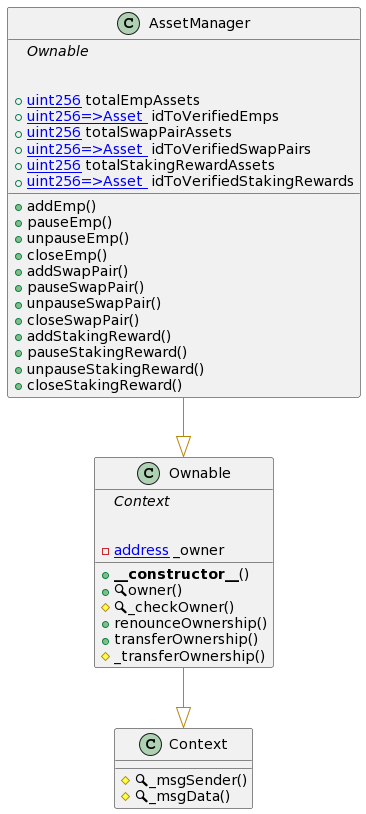

The diagram above was rendered by PlantUML. Its source (embedded in the PNG):
@startuml
' -- generated by: https://marketplace.visualstudio.com/items?itemName=tintinweb.solidity-visual-auditor
'
' -- for auto-render install: https://marketplace.visualstudio.com/items?itemName=jebbs.plantuml
' -- options --



' -- classes --


class Context {
    ' -- inheritance --

    ' -- usingFor --

    ' -- vars --

    ' -- methods --
	#🔍_msgSender()
	#🔍_msgData()

}


class Ownable {
    ' -- inheritance --
	{abstract}Context

    ' -- usingFor --

    ' -- vars --
	-[[address]] _owner

    ' -- methods --
	+**__constructor__**()
	+🔍owner()
	#🔍_checkOwner()
	+renounceOwnership()
	+transferOwnership()
	#_transferOwnership()

}


class AssetManager {
    ' -- inheritance --
	{abstract}Ownable

    ' -- usingFor --

    ' -- vars --
	+[[uint256]] totalEmpAssets
	+[[mapping uint256=>Asset ]] idToVerifiedEmps
	+[[uint256]] totalSwapPairAssets
	+[[mapping uint256=>Asset ]] idToVerifiedSwapPairs
	+[[uint256]] totalStakingRewardAssets
	+[[mapping uint256=>Asset ]] idToVerifiedStakingRewards

    ' -- methods --
	+addEmp()
	+pauseEmp()
	+unpauseEmp()
	+closeEmp()
	+addSwapPair()
	+pauseSwapPair()
	+unpauseSwapPair()
	+closeSwapPair()
	+addStakingReward()
	+pauseStakingReward()
	+unpauseStakingReward()
	+closeStakingReward()

}
' -- inheritance / usingFor --
Ownable --[#DarkGoldenRod]|> Context
AssetManager --[#DarkGoldenRod]|> Ownable
@enduml